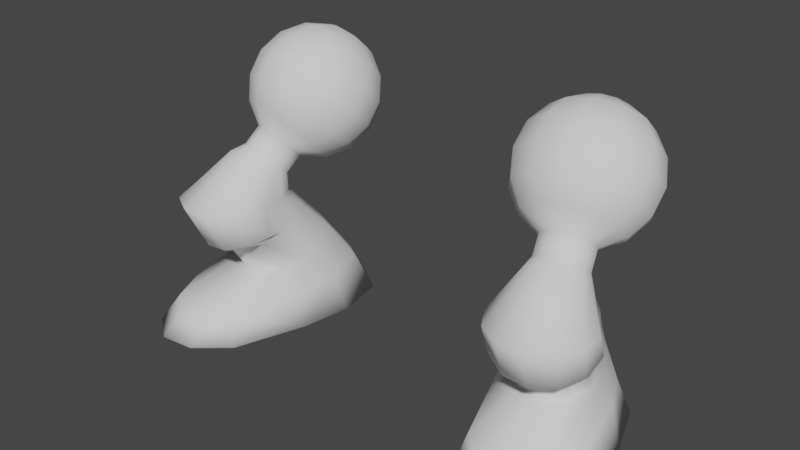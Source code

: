 # Source: Lower_001.blend  (saved by Blender 3.0.42; exported with 4.5.12 LTS)
import bpy
from mathutils import Matrix  # noqa: F401  (used for matrix-valued properties, if any)

bpy.ops.wm.read_factory_settings(use_empty=True)
scene = bpy.context.scene
scene.name = 'Scene'

# ---- collections
col_collection = bpy.data.collections.new('Collection'); scene.collection.children.link(col_collection)

# ---- world
world_world = bpy.data.worlds.new('World'); scene.world = world_world
world_world.use_nodes = True; world_world.node_tree.nodes.clear()
_N = world_world.node_tree.nodes; _L = world_world.node_tree.links
n0 = _N.new('ShaderNodeOutputWorld'); n0.name = 'World Output'; n0.location = (300, 300)
n1 = _N.new('ShaderNodeBackground'); n1.name = 'Background'; n1.location = (10, 300)
n1.inputs[0].default_value = (0.05088, 0.05088, 0.05088, 1.0)
_L.new(n1.outputs[0], n0.inputs[0])
n0.is_active_output = True
world_world.color = (0.05088, 0.05088, 0.05088)
world_world.use_sun_shadow = False
world_world.sun_shadow_jitter_overblur = 0.0

# ---- meshes
me_sphere_006 = bpy.data.meshes.new('Sphere.006')
me_sphere_006.from_pydata([(0.7359, 0.4783, 1.179), (0.7628, 0.3779, 0.9279), (0.8277, 0.1356, 0.824), (0.8629, 0.004501, 0.851), (0.8118, 0.4574, 1.327), (0.8632, 0.4878, 1.203), (0.9092, 0.4646, 1.074), (0.9428, 0.3914, 0.9615), (0.9589, 0.2792, 0.8821), (0.955, 0.1451, 0.8478), (0.9318, 0.009647, 0.8639), (0.8689, 0.4363, 1.363), (0.9687, 0.4489, 1.267), (1.047, 0.4137, 1.159), (1.092, 0.3363, 1.053), (1.097, 0.2283, 0.9669), (1.061, 0.1062, 0.9127), (0.9888, -0.01143, 0.899), (0.8989, 0.3946, 1.411), (1.024, 0.3719, 1.356), (1.119, 0.3132, 1.275), (1.17, 0.2274, 1.179), (1.169, 0.1277, 1.083), (1.116, 0.02923, 1.001), (1.019, -0.05309, 0.947), (0.8937, 0.3436, 1.459), (1.015, 0.2775, 1.445), (1.107, 0.1899, 1.391), (1.157, 0.094, 1.304), (1.157, 0.004443, 1.199), (1.106, -0.06514, 1.09), (1.014, -0.1042, 0.995), (0.8548, 0.2968, 1.494), (0.9427, 0.191, 1.51), (1.013, 0.07691, 1.475), (1.055, -0.0283, 1.396), (1.063, -0.1085, 1.283), (1.035, -0.1516, 1.155), (0.9748, -0.151, 1.03), (0.7628, 0.3779, 1.43), (0.7926, 0.2668, 1.507), (0.8277, 0.1356, 1.534), (0.8629, 0.004501, 1.507), (0.8926, -0.1067, 1.43), (0.9125, -0.1809, 1.315), (0.9195, -0.207, 1.179), (0.9125, -0.1809, 1.043), (0.7237, 0.2616, 1.494), (0.7004, 0.1261, 1.51), (0.6965, -0.007922, 1.475), (0.7126, -0.1201, 1.396), (0.7462, -0.1934, 1.283), (0.7922, -0.2165, 1.155), (0.8437, -0.1861, 1.03), (0.6666, 0.2827, 1.459), (0.5949, 0.1651, 1.445), (0.5587, 0.04297, 1.391), (0.5634, -0.06503, 1.304), (0.6084, -0.1425, 1.199), (0.6867, -0.1776, 1.09), (0.7866, -0.165, 0.995), (0.6366, 0.3244, 1.411), (0.5395, 0.242, 1.356), (0.4863, 0.1435, 1.275), (0.4851, 0.04382, 1.179), (0.536, -0.04192, 1.083), (0.6313, -0.1006, 1.001), (0.7566, -0.1234, 0.947), (0.6418, 0.3754, 1.363), (0.549, 0.3364, 1.267), (0.4987, 0.2668, 1.159), (0.4985, 0.1773, 1.053), (0.5484, 0.08137, 0.9669), (0.6408, -0.006259, 0.9127), (0.7617, -0.07229, 0.899), (0.6807, 0.4222, 1.327), (0.6209, 0.4229, 1.203), (0.5926, 0.3798, 1.074), (0.6002, 0.2996, 0.9615), (0.6423, 0.1944, 0.8821), (0.7127, 0.08022, 0.8478), (0.8006, -0.02549, 0.8639), (0.7429, 0.4522, 1.315), (0.7429, 0.4522, 1.043), (0.7926, 0.2668, 0.851), (1.003, -0.08367, 0.7109), (0.8865, -0.08372, 0.7109), (1.104, -0.142, 0.7109), (1.163, -0.2429, 0.7109), (0.7268, -0.3598, 0.7109), (0.7268, -0.2431, 0.7109), (0.7853, -0.1421, 0.7109), (0.9528, -0.06889, 0.7826), (1.01, -0.08997, 0.8177), (0.7828, -0.1508, 0.8177), (0.7776, -0.2019, 0.8657), (1.04, -0.1316, 0.8657), (0.8076, -0.2436, 0.9137), (1.035, -0.1827, 0.9137), (0.9958, -0.2295, 0.9488), (0.8217, -0.104, 0.7826), (0.8839, -0.07404, 0.7697), (0.9336, -0.2595, 0.9617), (0.8647, -0.2646, 0.9488), (0.9914, -0.03909, 0.6417), (0.8756, -0.04307, 0.657), (1.09, -0.08661, 0.6001), (1.144, -0.1729, 0.5431), (1.14, -0.2749, 0.4862), (1.079, -0.3651, 0.4446), (0.9765, -0.4196, 0.4293), (0.8607, -0.4236, 0.4446), (0.7625, -0.376, 0.4862), (0.708, -0.2897, 0.5431), (0.712, -0.1878, 0.6001), (0.7734, -0.0975, 0.6417), (0.9643, 0.1373, 0.4444), (0.8297, 0.1282, 0.4596), (1.059, 0.04556, 0.3903), (1.106, -0.06249, 0.3446), (1.111, -0.1669, 0.312), (1.052, -0.2672, 0.2834), (0.9502, -0.3216, 0.2681), (0.8345, -0.3256, 0.2834), (0.7335, -0.268, 0.312), (0.6657, -0.1804, 0.3446), (0.7086, 0.06877, 0.4444), (0.9264, 0.3876, 0.003039), (0.7383, 0.4074, 0.003039), (1.143, 0.1823, 0.003039), (1.239, -0.0854, 0.003039), (1.314, -0.4954, 0.003039), (1.237, -0.708, 0.003039), (1.084, -0.8193, 0.003039), (0.8954, -0.7995, 0.003039), (0.7225, -0.6538, 0.003039), (0.5817, -0.2617, 0.003039), (0.5315, 0.01851, 0.003039), (0.5852, 0.2962, 0.003039), (0.7771, -0.2779, 0.8506), (0.7187, -0.4592, 0.7109), (0.8115, -0.3257, 0.8931), (0.7858, -0.5752, 0.7109), (1.028, -0.3096, 0.9243), (1.152, -0.5751, 0.7109), (0.8771, -0.3499, 0.9243), (0.9019, -0.6422, 0.7109), (1.219, -0.459, 0.7109), (1.22, -0.325, 0.7109), (1.036, -0.6421, 0.7109), (1.078, -0.1972, 0.8506), (1.072, -0.2558, 0.8931), (0.9562, -0.344, 0.9357), (1.193, -0.3617, 0.514), (1.198, -0.2446, 0.5645), (1.123, -0.4654, 0.4771), (1.006, -0.5279, 0.4636), (0.8726, -0.5325, 0.4771), (0.7597, -0.4779, 0.514), (0.6972, -0.3788, 0.5645), (0.658, -0.06184, 0.3903), (1.168, -0.6186, 0.1466), (1.23, -0.4518, 0.1591), (0.784, 0.2989, 0.2313), (0.6469, 0.2135, 0.2237), (1.101, 0.1015, 0.2118), (0.9454, 0.2494, 0.2278), (0.6237, -0.221, 0.1738), (0.7532, -0.5994, 0.1474), (1.041, -0.7114, 0.1362), (1.173, -0.07257, 0.1889), (0.8812, -0.7077, 0.1385), (0.5948, -0.02166, 0.1966), (-0.7359, 0.4783, 1.179), (-0.7628, 0.3779, 0.9279), (-0.8277, 0.1356, 0.824), (-0.8629, 0.004501, 0.851), (-0.8118, 0.4574, 1.327), (-0.8632, 0.4878, 1.203), (-0.9092, 0.4646, 1.074), (-0.9428, 0.3914, 0.9615), (-0.9589, 0.2792, 0.8821), (-0.955, 0.1451, 0.8478), (-0.9318, 0.009647, 0.8639), (-0.8689, 0.4363, 1.363), (-0.9687, 0.4489, 1.267), (-1.047, 0.4137, 1.159), (-1.092, 0.3363, 1.053), (-1.097, 0.2283, 0.9669), (-1.061, 0.1062, 0.9127), (-0.9888, -0.01143, 0.899), (-0.8989, 0.3946, 1.411), (-1.024, 0.3719, 1.356), (-1.119, 0.3132, 1.275), (-1.17, 0.2274, 1.179), (-1.169, 0.1277, 1.083), (-1.116, 0.02923, 1.001), (-1.019, -0.05309, 0.947), (-0.8937, 0.3436, 1.459), (-1.015, 0.2775, 1.445), (-1.107, 0.1899, 1.391), (-1.157, 0.094, 1.304), (-1.157, 0.004443, 1.199), (-1.106, -0.06514, 1.09), (-1.014, -0.1042, 0.995), (-0.8548, 0.2968, 1.494), (-0.9427, 0.191, 1.51), (-1.013, 0.07691, 1.475), (-1.055, -0.0283, 1.396), (-1.063, -0.1085, 1.283), (-1.035, -0.1516, 1.155), (-0.9748, -0.151, 1.03), (-0.7628, 0.3779, 1.43), (-0.7926, 0.2668, 1.507), (-0.8277, 0.1356, 1.534), (-0.8629, 0.004501, 1.507), (-0.8926, -0.1067, 1.43), (-0.9125, -0.1809, 1.315), (-0.9195, -0.207, 1.179), (-0.9125, -0.1809, 1.043), (-0.7237, 0.2616, 1.494), (-0.7004, 0.1261, 1.51), (-0.6965, -0.007922, 1.475), (-0.7126, -0.1201, 1.396), (-0.7462, -0.1934, 1.283), (-0.7922, -0.2165, 1.155), (-0.8437, -0.1861, 1.03), (-0.6666, 0.2827, 1.459), (-0.5949, 0.1651, 1.445), (-0.5587, 0.04297, 1.391), (-0.5634, -0.06503, 1.304), (-0.6084, -0.1425, 1.199), (-0.6867, -0.1776, 1.09), (-0.7866, -0.165, 0.995), (-0.6366, 0.3244, 1.411), (-0.5395, 0.242, 1.356), (-0.4863, 0.1435, 1.275), (-0.4851, 0.04382, 1.179), (-0.536, -0.04192, 1.083), (-0.6313, -0.1006, 1.001), (-0.7566, -0.1234, 0.947), (-0.6418, 0.3754, 1.363), (-0.549, 0.3364, 1.267), (-0.4987, 0.2668, 1.159), (-0.4985, 0.1773, 1.053), (-0.5484, 0.08137, 0.9669), (-0.6408, -0.006259, 0.9127), (-0.7617, -0.07229, 0.899), (-0.6807, 0.4222, 1.327), (-0.6209, 0.4229, 1.203), (-0.5926, 0.3798, 1.074), (-0.6002, 0.2996, 0.9615), (-0.6423, 0.1944, 0.8821), (-0.7127, 0.08022, 0.8478), (-0.8006, -0.02549, 0.8639), (-0.7429, 0.4522, 1.315), (-0.7429, 0.4522, 1.043), (-0.7926, 0.2668, 0.851), (-1.003, -0.08367, 0.7109), (-0.8865, -0.08372, 0.7109), (-1.104, -0.142, 0.7109), (-1.163, -0.2429, 0.7109), (-0.7268, -0.3598, 0.7109), (-0.7268, -0.2431, 0.7109), (-0.7853, -0.1421, 0.7109), (-0.9528, -0.06889, 0.7826), (-1.01, -0.08997, 0.8177), (-0.7828, -0.1508, 0.8177), (-0.7776, -0.2019, 0.8657), (-1.04, -0.1316, 0.8657), (-0.8076, -0.2436, 0.9137), (-1.035, -0.1827, 0.9137), (-0.9958, -0.2295, 0.9488), (-0.8217, -0.104, 0.7826), (-0.8839, -0.07404, 0.7697), (-0.9336, -0.2595, 0.9617), (-0.8647, -0.2646, 0.9488), (-0.9914, -0.03909, 0.6417), (-0.8756, -0.04307, 0.657), (-1.09, -0.08661, 0.6001), (-1.144, -0.1729, 0.5431), (-1.14, -0.2749, 0.4862), (-1.079, -0.3651, 0.4446), (-0.9765, -0.4196, 0.4293), (-0.8607, -0.4236, 0.4446), (-0.7625, -0.376, 0.4862), (-0.708, -0.2897, 0.5431), (-0.712, -0.1878, 0.6001), (-0.7734, -0.0975, 0.6417), (-0.9643, 0.1373, 0.4444), (-0.8297, 0.1282, 0.4596), (-1.059, 0.04556, 0.3903), (-1.106, -0.06249, 0.3446), (-1.111, -0.1669, 0.312), (-1.052, -0.2672, 0.2834), (-0.9502, -0.3216, 0.2681), (-0.8345, -0.3256, 0.2834), (-0.7335, -0.268, 0.312), (-0.6657, -0.1804, 0.3446), (-0.7086, 0.06877, 0.4444), (-0.9264, 0.3876, 0.003039), (-0.7383, 0.4074, 0.003039), (-1.143, 0.1823, 0.003039), (-1.239, -0.0854, 0.003039), (-1.314, -0.4954, 0.003039), (-1.237, -0.708, 0.003039), (-1.084, -0.8193, 0.003039), (-0.8954, -0.7995, 0.003039), (-0.7225, -0.6538, 0.003039), (-0.5817, -0.2617, 0.003039), (-0.5315, 0.01851, 0.003039), (-0.5852, 0.2962, 0.003039), (-0.7771, -0.2779, 0.8506), (-0.7187, -0.4592, 0.7109), (-0.8115, -0.3257, 0.8931), (-0.7858, -0.5752, 0.7109), (-1.028, -0.3096, 0.9243), (-1.152, -0.5751, 0.7109), (-0.8771, -0.3499, 0.9243), (-0.9019, -0.6422, 0.7109), (-1.219, -0.459, 0.7109), (-1.22, -0.325, 0.7109), (-1.036, -0.6421, 0.7109), (-1.078, -0.1972, 0.8506), (-1.072, -0.2558, 0.8931), (-0.9562, -0.344, 0.9357), (-1.193, -0.3617, 0.514), (-1.198, -0.2446, 0.5645), (-1.123, -0.4654, 0.4771), (-1.006, -0.5279, 0.4636), (-0.8726, -0.5325, 0.4771), (-0.7597, -0.4779, 0.514), (-0.6972, -0.3788, 0.5645), (-0.658, -0.06184, 0.3903), (-1.168, -0.6186, 0.1466), (-1.23, -0.4518, 0.1591), (-0.784, 0.2989, 0.2313), (-0.6469, 0.2135, 0.2237), (-1.101, 0.1015, 0.2118), (-0.9454, 0.2494, 0.2278), (-0.6237, -0.221, 0.1738), (-0.7532, -0.5994, 0.1474), (-1.041, -0.7114, 0.1362), (-1.173, -0.07257, 0.1889), (-0.8812, -0.7077, 0.1385), (-0.5948, -0.02166, 0.1966)], [], [(3, 2, 9, 10), (84, 1, 7, 8), (83, 0, 5, 6), (82, 39, 4), (101, 92, 85, 86), (2, 84, 8, 9), (1, 83, 6, 7), (0, 82, 4, 5), (93, 96, 88, 87), (9, 8, 15, 16), (7, 6, 13, 14), (5, 4, 11, 12), (10, 9, 16, 17), (8, 7, 14, 15), (6, 5, 12, 13), (4, 39, 11), (14, 13, 20, 21), (12, 11, 18, 19), (17, 16, 23, 24), (15, 14, 21, 22), (13, 12, 19, 20), (11, 39, 18), (92, 93, 87, 85), (16, 15, 22, 23), (24, 23, 30, 31), (22, 21, 28, 29), (20, 19, 26, 27), (18, 39, 25), (94, 100, 91, 90), (23, 22, 29, 30), (21, 20, 27, 28), (19, 18, 25, 26), (27, 26, 33, 34), (25, 39, 32), (95, 94, 90, 89), (30, 29, 36, 37), (28, 27, 34, 35), (26, 25, 32, 33), (31, 30, 37, 38), (29, 28, 35, 36), (97, 95, 139, 141), (37, 36, 44, 45), (35, 34, 42, 43), (33, 32, 40, 41), (38, 37, 45, 46), (36, 35, 43, 44), (34, 33, 41, 42), (32, 39, 40), (41, 40, 47, 48), (46, 45, 52, 53), (44, 43, 50, 51), (42, 41, 48, 49), (40, 39, 47), (113, 112, 158, 159), (45, 44, 51, 52), (43, 42, 49, 50), (53, 52, 59, 60), (51, 50, 57, 58), (49, 48, 55, 56), (47, 39, 54), (96, 98, 151, 150), (52, 51, 58, 59), (50, 49, 56, 57), (48, 47, 54, 55), (54, 39, 61), (89, 113, 159, 140), (59, 58, 65, 66), (57, 56, 63, 64), (55, 54, 61, 62), (60, 59, 66, 67), (58, 57, 64, 65), (56, 55, 62, 63), (66, 65, 72, 73), (64, 63, 70, 71), (62, 61, 68, 69), (67, 66, 73, 74), (65, 64, 71, 72), (63, 62, 69, 70), (61, 39, 68), (112, 111, 157, 158), (74, 73, 80, 81), (72, 71, 78, 79), (70, 69, 76, 77), (68, 39, 75), (100, 101, 86, 91), (73, 72, 79, 80), (71, 70, 77, 78), (69, 68, 75, 76), (79, 78, 1, 84), (77, 76, 0, 83), (75, 39, 82), (99, 102, 152, 143), (80, 79, 84, 2), (78, 77, 83, 1), (76, 75, 82, 0), (81, 80, 2, 3), (111, 110, 156, 157), (46, 53, 103, 102), (81, 3, 101, 100), (31, 38, 99, 98), (53, 60, 97, 103), (38, 46, 102, 99), (24, 31, 98, 96), (60, 67, 95, 97), (67, 74, 94, 95), (74, 81, 100, 94), (10, 17, 93, 92), (17, 24, 96, 93), (3, 10, 92, 101), (115, 105, 117, 126), (90, 91, 115, 114), (86, 85, 104, 105), (103, 97, 141, 145), (107, 88, 148, 154), (91, 86, 105, 115), (85, 87, 106, 104), (110, 109, 155, 156), (98, 99, 143, 151), (87, 88, 107, 106), (89, 90, 114, 113), (109, 108, 153, 155), (162, 161, 132, 131), (104, 106, 118, 116), (112, 113, 125, 124), (109, 110, 122, 121), (106, 107, 119, 118), (110, 111, 123, 122), (107, 108, 120, 119), (172, 137, 136, 167), (105, 104, 116, 117), (111, 112, 124, 123), (108, 109, 121, 120), (138, 128, 127, 129, 130, 131, 132, 133, 134, 135, 136, 137), (164, 163, 128, 138), (166, 165, 129, 127), (168, 167, 136, 135), (161, 169, 133, 132), (165, 170, 130, 129), (169, 171, 134, 133), (170, 162, 131, 130), (163, 166, 127, 128), (171, 168, 135, 134), (141, 139, 140, 142), (150, 151, 147, 148), (143, 152, 149, 144), (145, 141, 142, 146), (151, 143, 144, 147), (152, 145, 146, 149), (148, 147, 153, 154), (146, 142, 158, 157), (147, 144, 155, 153), (142, 140, 159, 158), (144, 149, 156, 155), (149, 146, 157, 156), (95, 89, 140, 139), (88, 96, 150, 148), (102, 103, 145, 152), (108, 107, 154, 153), (114, 160, 125, 113), (164, 138, 137, 172), (115, 126, 160, 114), (126, 164, 172, 160), (123, 124, 168, 171), (117, 116, 166, 163), (119, 120, 162, 170), (122, 123, 171, 169), (118, 119, 170, 165), (121, 122, 169, 161), (124, 125, 167, 168), (116, 118, 165, 166), (126, 117, 163, 164), (160, 172, 167, 125), (120, 121, 161, 162), (176, 183, 182, 175), (257, 181, 180, 174), (256, 179, 178, 173), (255, 177, 212), (274, 259, 258, 265), (175, 182, 181, 257), (174, 180, 179, 256), (173, 178, 177, 255), (266, 260, 261, 269), (182, 189, 188, 181), (180, 187, 186, 179), (178, 185, 184, 177), (183, 190, 189, 182), (181, 188, 187, 180), (179, 186, 185, 178), (177, 184, 212), (187, 194, 193, 186), (185, 192, 191, 184), (190, 197, 196, 189), (188, 195, 194, 187), (186, 193, 192, 185), (184, 191, 212), (265, 258, 260, 266), (189, 196, 195, 188), (197, 204, 203, 196), (195, 202, 201, 194), (193, 200, 199, 192), (191, 198, 212), (267, 263, 264, 273), (196, 203, 202, 195), (194, 201, 200, 193), (192, 199, 198, 191), (200, 207, 206, 199), (198, 205, 212), (268, 262, 263, 267), (203, 210, 209, 202), (201, 208, 207, 200), (199, 206, 205, 198), (204, 211, 210, 203), (202, 209, 208, 201), (270, 314, 312, 268), (210, 218, 217, 209), (208, 216, 215, 207), (206, 214, 213, 205), (211, 219, 218, 210), (209, 217, 216, 208), (207, 215, 214, 206), (205, 213, 212), (214, 221, 220, 213), (219, 226, 225, 218), (217, 224, 223, 216), (215, 222, 221, 214), (213, 220, 212), (286, 332, 331, 285), (218, 225, 224, 217), (216, 223, 222, 215), (226, 233, 232, 225), (224, 231, 230, 223), (222, 229, 228, 221), (220, 227, 212), (269, 323, 324, 271), (225, 232, 231, 224), (223, 230, 229, 222), (221, 228, 227, 220), (227, 234, 212), (262, 313, 332, 286), (232, 239, 238, 231), (230, 237, 236, 229), (228, 235, 234, 227), (233, 240, 239, 232), (231, 238, 237, 230), (229, 236, 235, 228), (239, 246, 245, 238), (237, 244, 243, 236), (235, 242, 241, 234), (240, 247, 246, 239), (238, 245, 244, 237), (236, 243, 242, 235), (234, 241, 212), (285, 331, 330, 284), (247, 254, 253, 246), (245, 252, 251, 244), (243, 250, 249, 242), (241, 248, 212), (273, 264, 259, 274), (246, 253, 252, 245), (244, 251, 250, 243), (242, 249, 248, 241), (252, 257, 174, 251), (250, 256, 173, 249), (248, 255, 212), (272, 316, 325, 275), (253, 175, 257, 252), (251, 174, 256, 250), (249, 173, 255, 248), (254, 176, 175, 253), (284, 330, 329, 283), (219, 275, 276, 226), (254, 273, 274, 176), (204, 271, 272, 211), (226, 276, 270, 233), (211, 272, 275, 219), (197, 269, 271, 204), (233, 270, 268, 240), (240, 268, 267, 247), (247, 267, 273, 254), (183, 265, 266, 190), (190, 266, 269, 197), (176, 274, 265, 183), (288, 299, 290, 278), (263, 287, 288, 264), (259, 278, 277, 258), (276, 318, 314, 270), (280, 327, 321, 261), (264, 288, 278, 259), (258, 277, 279, 260), (283, 329, 328, 282), (271, 324, 316, 272), (260, 279, 280, 261), (262, 286, 287, 263), (282, 328, 326, 281), (335, 304, 305, 334), (277, 289, 291, 279), (285, 297, 298, 286), (282, 294, 295, 283), (279, 291, 292, 280), (283, 295, 296, 284), (280, 292, 293, 281), (345, 340, 309, 310), (278, 290, 289, 277), (284, 296, 297, 285), (281, 293, 294, 282), (311, 310, 309, 308, 307, 306, 305, 304, 303, 302, 300, 301), (337, 311, 301, 336), (339, 300, 302, 338), (341, 308, 309, 340), (334, 305, 306, 342), (338, 302, 303, 343), (342, 306, 307, 344), (343, 303, 304, 335), (336, 301, 300, 339), (344, 307, 308, 341), (314, 315, 313, 312), (323, 321, 320, 324), (316, 317, 322, 325), (318, 319, 315, 314), (324, 320, 317, 316), (325, 322, 319, 318), (321, 327, 326, 320), (319, 330, 331, 315), (320, 326, 328, 317), (315, 331, 332, 313), (317, 328, 329, 322), (322, 329, 330, 319), (268, 312, 313, 262), (261, 321, 323, 269), (275, 325, 318, 276), (281, 326, 327, 280), (287, 286, 298, 333), (337, 345, 310, 311), (288, 287, 333, 299), (299, 333, 345, 337), (296, 344, 341, 297), (290, 336, 339, 289), (292, 343, 335, 293), (295, 342, 344, 296), (291, 338, 343, 292), (294, 334, 342, 295), (297, 341, 340, 298), (289, 339, 338, 291), (299, 337, 336, 290), (333, 298, 340, 345), (293, 335, 334, 294)])
me_sphere_006.polygons.foreach_set('use_smooth', [True] * 346)
_uv = me_sphere_006.uv_layers.new(name='UVMap')
_uv.uv.foreach_set('vector', [0.1321, 0.8088, 0.1253, 0.8036, 0.1498, 0.8081, 0.1453, 0.8112, 0.1185, 0.8088, 0.1128, 0.8236, 0.1475, 0.83, 0.1506, 0.8147, 0.109, 0.8457, 0.1076, 0.8718, 0.1321, 0.8764, 0.141, 0.8517, 0.109, 0.898, 0.1128, 0.9201, 0.1222, 0.9004, 0.6135, 0.8842, 0.6268, 0.8866, 0.6365, 0.8728, 0.614, 0.8728, 0.1253, 0.8036, 0.1185, 0.8088, 0.1506, 0.8147, 0.1498, 0.8081, 0.1128, 0.8236, 0.109, 0.8457, 0.141, 0.8517, 0.1475, 0.83, 0.1076, 0.8718, 0.109, 0.898, 0.1222, 0.9004, 0.1321, 0.8764, 0.6378, 0.8934, 0.6435, 0.9026, 0.6672, 0.8728, 0.656, 0.8728, 0.1498, 0.8081, 0.1506, 0.8147, 0.1771, 0.8311, 0.1701, 0.8206, 0.1475, 0.83, 0.141, 0.8517, 0.1675, 0.868, 0.1762, 0.8477, 0.1321, 0.8764, 0.1222, 0.9004, 0.1332, 0.9072, 0.1524, 0.8889, 0.1453, 0.8112, 0.1498, 0.8081, 0.1701, 0.8206, 0.1563, 0.818, 0.1506, 0.8147, 0.1475, 0.83, 0.1762, 0.8477, 0.1771, 0.8311, 0.141, 0.8517, 0.1321, 0.8764, 0.1524, 0.8889, 0.1675, 0.868, 0.1222, 0.9004, 0.1128, 0.9201, 0.1332, 0.9072, 0.1762, 0.8477, 0.1675, 0.868, 0.1815, 0.8903, 0.1913, 0.8718, 0.1524, 0.8889, 0.1332, 0.9072, 0.139, 0.9164, 0.1631, 0.906, 0.1563, 0.818, 0.1701, 0.8206, 0.1808, 0.8377, 0.1621, 0.8272, 0.1771, 0.8311, 0.1762, 0.8477, 0.1913, 0.8718, 0.191, 0.8534, 0.1675, 0.868, 0.1524, 0.8889, 0.1631, 0.906, 0.1815, 0.8903, 0.1332, 0.9072, 0.1128, 0.9201, 0.139, 0.9164, 0.6268, 0.8866, 0.6378, 0.8934, 0.656, 0.8728, 0.6365, 0.8728, 0.1701, 0.8206, 0.1771, 0.8311, 0.191, 0.8534, 0.1808, 0.8377, 0.1621, 0.8272, 0.1808, 0.8377, 0.1789, 0.8548, 0.1611, 0.8365, 0.191, 0.8534, 0.1913, 0.8718, 0.1887, 0.896, 0.1886, 0.8757, 0.1815, 0.8903, 0.1631, 0.906, 0.1613, 0.923, 0.1791, 0.9126, 0.139, 0.9164, 0.1128, 0.9201, 0.138, 0.9257, 0.594, 0.8934, 0.6015, 0.8866, 0.5945, 0.8728, 0.5833, 0.8728, 0.1808, 0.8377, 0.191, 0.8534, 0.1886, 0.8757, 0.1789, 0.8548, 0.1913, 0.8718, 0.1815, 0.8903, 0.1791, 0.9126, 0.1887, 0.896, 0.1631, 0.906, 0.139, 0.9164, 0.138, 0.9257, 0.1613, 0.923, 0.1791, 0.9126, 0.1613, 0.923, 0.1474, 0.9355, 0.161, 0.9289, 0.138, 0.9257, 0.1128, 0.9201, 0.1305, 0.9324, 0.5931, 0.9026, 0.594, 0.8934, 0.5833, 0.8728, 0.5833, 0.8728, 0.1789, 0.8548, 0.1886, 0.8757, 0.1706, 0.892, 0.1651, 0.8673, 0.1887, 0.896, 0.1791, 0.9126, 0.161, 0.9289, 0.1691, 0.9136, 0.1613, 0.923, 0.138, 0.9257, 0.1305, 0.9324, 0.1474, 0.9355, 0.1611, 0.8365, 0.1789, 0.8548, 0.1651, 0.8673, 0.1536, 0.8432, 0.1886, 0.8757, 0.1887, 0.896, 0.1691, 0.9136, 0.1706, 0.892, 0.5988, 0.9119, 0.5931, 0.9026, 0.593, 0.8997, 0.5996, 0.9079, 0.1651, 0.8673, 0.1706, 0.892, 0.1416, 0.898, 0.143, 0.8718, 0.1691, 0.9136, 0.161, 0.9289, 0.1321, 0.9349, 0.1378, 0.9201, 0.1474, 0.9355, 0.1305, 0.9324, 0.1185, 0.9349, 0.1253, 0.9401, 0.1536, 0.8432, 0.1651, 0.8673, 0.143, 0.8718, 0.1416, 0.8457, 0.1706, 0.892, 0.1691, 0.9136, 0.1378, 0.9201, 0.1416, 0.898, 0.161, 0.9289, 0.1474, 0.9355, 0.1253, 0.9401, 0.1321, 0.9349, 0.1305, 0.9324, 0.1128, 0.9201, 0.1185, 0.9349, 0.1253, 0.9401, 0.1185, 0.9349, 0.1053, 0.9324, 0.1008, 0.9355, 0.1416, 0.8457, 0.143, 0.8718, 0.1185, 0.8673, 0.1284, 0.8432, 0.1416, 0.898, 0.1378, 0.9201, 0.1032, 0.9136, 0.1096, 0.892, 0.1321, 0.9349, 0.1253, 0.9401, 0.1008, 0.9355, 0.1001, 0.9289, 0.1185, 0.9349, 0.1128, 0.9201, 0.1053, 0.9324, 0.5797, 0.8406, 0.5901, 0.8296, 0.5896, 0.835, 0.5776, 0.8447, 0.143, 0.8718, 0.1416, 0.898, 0.1096, 0.892, 0.1185, 0.8673, 0.1378, 0.9201, 0.1321, 0.9349, 0.1001, 0.9289, 0.1032, 0.9136, 0.1284, 0.8432, 0.1185, 0.8673, 0.09818, 0.8548, 0.1174, 0.8365, 0.1096, 0.892, 0.1032, 0.9136, 0.07444, 0.896, 0.0831, 0.8757, 0.1001, 0.9289, 0.1008, 0.9355, 0.08051, 0.923, 0.07354, 0.9126, 0.1053, 0.9324, 0.1128, 0.9201, 0.0943, 0.9257, 0.6435, 0.9026, 0.6425, 0.9119, 0.6498, 0.9079, 0.6509, 0.8997, 0.1185, 0.8673, 0.1096, 0.892, 0.0831, 0.8757, 0.09818, 0.8548, 0.1032, 0.9136, 0.1001, 0.9289, 0.07354, 0.9126, 0.07444, 0.896, 0.1008, 0.9355, 0.1053, 0.9324, 0.0943, 0.9257, 0.08051, 0.923, 0.0943, 0.9257, 0.1128, 0.9201, 0.08853, 0.9164, 0.5833, 0.8728, 0.5797, 0.8406, 0.5776, 0.8447, 0.5817, 0.8728, 0.09818, 0.8548, 0.0831, 0.8757, 0.06916, 0.8534, 0.08751, 0.8377, 0.07444, 0.896, 0.07354, 0.9126, 0.0596, 0.8903, 0.05936, 0.8718, 0.08051, 0.923, 0.0943, 0.9257, 0.08853, 0.9164, 0.06984, 0.906, 0.1174, 0.8365, 0.09818, 0.8548, 0.08751, 0.8377, 0.1116, 0.8272, 0.0831, 0.8757, 0.07444, 0.896, 0.05936, 0.8718, 0.06916, 0.8534, 0.07354, 0.9126, 0.08051, 0.923, 0.06984, 0.906, 0.0596, 0.8903, 0.08751, 0.8377, 0.06916, 0.8534, 0.07155, 0.8311, 0.08934, 0.8206, 0.05936, 0.8718, 0.0596, 0.8903, 0.06199, 0.868, 0.06195, 0.8477, 0.06984, 0.906, 0.08853, 0.9164, 0.08952, 0.9072, 0.07167, 0.8889, 0.1116, 0.8272, 0.08751, 0.8377, 0.08934, 0.8206, 0.1126, 0.818, 0.06916, 0.8534, 0.05936, 0.8718, 0.06195, 0.8477, 0.07155, 0.8311, 0.0596, 0.8903, 0.06984, 0.906, 0.07167, 0.8889, 0.06199, 0.868, 0.08853, 0.9164, 0.1128, 0.9201, 0.08952, 0.9072, 0.5901, 0.8296, 0.6091, 0.8216, 0.6113, 0.8278, 0.5896, 0.835, 0.1126, 0.818, 0.08934, 0.8206, 0.1032, 0.8081, 0.1201, 0.8112, 0.07155, 0.8311, 0.06195, 0.8477, 0.08151, 0.83, 0.08963, 0.8147, 0.06199, 0.868, 0.07167, 0.8889, 0.08551, 0.8764, 0.08007, 0.8517, 0.08952, 0.9072, 0.1128, 0.9201, 0.09701, 0.9004, 0.6015, 0.8866, 0.6135, 0.8842, 0.614, 0.8728, 0.5945, 0.8728, 0.08934, 0.8206, 0.07155, 0.8311, 0.08963, 0.8147, 0.1032, 0.8081, 0.06195, 0.8477, 0.06199, 0.868, 0.08007, 0.8517, 0.08151, 0.83, 0.07167, 0.8889, 0.08952, 0.9072, 0.09701, 0.9004, 0.08551, 0.8764, 0.08963, 0.8147, 0.08151, 0.83, 0.1128, 0.8236, 0.1185, 0.8088, 0.08007, 0.8517, 0.08551, 0.8764, 0.1076, 0.8718, 0.109, 0.8457, 0.09701, 0.9004, 0.1128, 0.9201, 0.109, 0.898, 0.6351, 0.9186, 0.6231, 0.9211, 0.6274, 0.9161, 0.6412, 0.9139, 0.1032, 0.8081, 0.08963, 0.8147, 0.1185, 0.8088, 0.1253, 0.8036, 0.08151, 0.83, 0.08007, 0.8517, 0.109, 0.8457, 0.1128, 0.8236, 0.08551, 0.8764, 0.09701, 0.9004, 0.109, 0.898, 0.1076, 0.8718, 0.1201, 0.8112, 0.1032, 0.8081, 0.1253, 0.8036, 0.1321, 0.8088, 0.6091, 0.8216, 0.6313, 0.8186, 0.6369, 0.8252, 0.6113, 0.8278, 0.3779, 0.8949, 0.3646, 0.8924, 0.3687, 0.8768, 0.3819, 0.8793, 0.3563, 0.8604, 0.3683, 0.858, 0.3724, 0.8423, 0.3604, 0.8448, 0.3973, 0.8857, 0.3898, 0.8924, 0.3939, 0.8768, 0.4014, 0.87, 0.3646, 0.8924, 0.3536, 0.8857, 0.3577, 0.87, 0.3687, 0.8768, 0.3898, 0.8924, 0.3779, 0.8949, 0.3819, 0.8793, 0.3939, 0.8768, 0.3983, 0.8764, 0.3973, 0.8857, 0.4014, 0.87, 0.4024, 0.8608, 0.3536, 0.8857, 0.3479, 0.8764, 0.3519, 0.8608, 0.3577, 0.87, 0.3479, 0.8764, 0.3488, 0.8672, 0.3529, 0.8516, 0.3519, 0.8608, 0.3488, 0.8672, 0.3563, 0.8604, 0.3604, 0.8448, 0.3529, 0.8516, 0.3816, 0.8604, 0.3926, 0.8672, 0.3966, 0.8516, 0.3856, 0.8448, 0.3926, 0.8672, 0.3983, 0.8764, 0.4024, 0.8608, 0.3966, 0.8516, 0.3683, 0.858, 0.3816, 0.8604, 0.3856, 0.8448, 0.3724, 0.8423, 0.3995, 0.6861, 0.3805, 0.689, 0.389, 0.6523, 0.4115, 0.6494, 0.5833, 0.8728, 0.5945, 0.8728, 0.5922, 0.8595, 0.5804, 0.8515, 0.614, 0.8728, 0.6365, 0.8728, 0.6342, 0.8595, 0.6119, 0.8625, 0.6098, 0.9186, 0.5988, 0.9119, 0.5996, 0.9079, 0.6122, 0.9139, 0.6636, 0.8406, 0.6672, 0.8728, 0.6781, 0.8728, 0.674, 0.8447, 0.5945, 0.8728, 0.614, 0.8728, 0.6119, 0.8625, 0.5922, 0.8595, 0.6365, 0.8728, 0.656, 0.8728, 0.6531, 0.8515, 0.6342, 0.8595, 0.6313, 0.8186, 0.651, 0.8216, 0.6595, 0.8278, 0.6369, 0.8252, 0.6425, 0.9119, 0.6351, 0.9186, 0.6412, 0.9139, 0.6498, 0.9079, 0.656, 0.8728, 0.6672, 0.8728, 0.6636, 0.8406, 0.6531, 0.8515, 0.5833, 0.8728, 0.5833, 0.8728, 0.5804, 0.8515, 0.5797, 0.8406, 0.651, 0.8216, 0.6628, 0.8296, 0.6731, 0.835, 0.6595, 0.8278, 0.1635, 0.5993, 0.1447, 0.5813, 0.1526, 0.5561, 0.1794, 0.5763, 0.359, 0.6861, 0.3407, 0.6784, 0.3464, 0.6394, 0.364, 0.6494, 0.0959, 0.6876, 0.0828, 0.6954, 0.06464, 0.67, 0.08058, 0.6593, 0.141, 0.6832, 0.1254, 0.6815, 0.126, 0.6465, 0.1503, 0.6507, 0.3407, 0.6784, 0.3306, 0.6678, 0.3377, 0.6309, 0.3464, 0.6394, 0.1254, 0.6815, 0.1099, 0.6827, 0.1019, 0.6499, 0.126, 0.6465, 0.1673, 0.6971, 0.1548, 0.6887, 0.1715, 0.661, 0.186, 0.6721, 0.4327, 0.6034, 0.4445, 0.5674, 0.4351, 0.5674, 0.4273, 0.5991, 0.3805, 0.689, 0.359, 0.6861, 0.364, 0.6494, 0.389, 0.6523, 0.1099, 0.6827, 0.0959, 0.6876, 0.08058, 0.6593, 0.1019, 0.6499, 0.1548, 0.6887, 0.141, 0.6832, 0.1503, 0.6507, 0.1715, 0.661, 0.6923, 0.6279, 0.6638, 0.6279, 0.6288, 0.6279, 0.5886, 0.6279, 0.5706, 0.6279, 0.5569, 0.6279, 0.5712, 0.6279, 0.5996, 0.6279, 0.6346, 0.6279, 0.6668, 0.6279, 0.693, 0.6279, 0.7023, 0.6279, 0.423, 0.6084, 0.3975, 0.6098, 0.406, 0.5674, 0.4345, 0.5674, 0.3675, 0.6092, 0.3386, 0.6062, 0.3308, 0.5674, 0.371, 0.5674, 0.08626, 0.595, 0.05217, 0.6467, 0.03225, 0.626, 0.07275, 0.5758, 0.1447, 0.5813, 0.1244, 0.574, 0.1261, 0.5493, 0.1526, 0.5561, 0.3386, 0.6062, 0.3253, 0.6019, 0.3128, 0.5674, 0.3308, 0.5674, 0.1244, 0.574, 0.1034, 0.5793, 0.09972, 0.5563, 0.1261, 0.5493, 0.198, 0.6506, 0.1635, 0.5993, 0.1794, 0.5763, 0.2202, 0.6279, 0.3975, 0.6098, 0.3675, 0.6092, 0.371, 0.5674, 0.406, 0.5674, 0.1034, 0.5793, 0.08626, 0.595, 0.07275, 0.5758, 0.09972, 0.5563, 0.5996, 0.9079, 0.593, 0.8997, 0.5817, 0.8728, 0.5946, 0.8728, 0.6509, 0.8997, 0.6498, 0.9079, 0.6781, 0.8728, 0.6781, 0.8728, 0.6412, 0.9139, 0.6274, 0.9161, 0.6428, 0.8728, 0.6652, 0.8728, 0.6122, 0.9139, 0.5996, 0.9079, 0.5946, 0.8728, 0.617, 0.8728, 0.6498, 0.9079, 0.6412, 0.9139, 0.6652, 0.8728, 0.6781, 0.8728, 0.6274, 0.9161, 0.6122, 0.9139, 0.617, 0.8728, 0.6428, 0.8728, 0.6781, 0.8728, 0.6781, 0.8728, 0.6731, 0.835, 0.674, 0.8447, 0.617, 0.8728, 0.5946, 0.8728, 0.5896, 0.835, 0.6113, 0.8278, 0.6781, 0.8728, 0.6652, 0.8728, 0.6595, 0.8278, 0.6731, 0.835, 0.5946, 0.8728, 0.5817, 0.8728, 0.5776, 0.8447, 0.5896, 0.835, 0.6652, 0.8728, 0.6428, 0.8728, 0.6369, 0.8252, 0.6595, 0.8278, 0.6428, 0.8728, 0.617, 0.8728, 0.6113, 0.8278, 0.6369, 0.8252, 0.5931, 0.9026, 0.5833, 0.8728, 0.5817, 0.8728, 0.593, 0.8997, 0.6672, 0.8728, 0.6435, 0.9026, 0.6509, 0.8997, 0.6781, 0.8728, 0.6231, 0.9211, 0.6098, 0.9186, 0.6122, 0.9139, 0.6274, 0.9161, 0.6628, 0.8296, 0.6636, 0.8406, 0.674, 0.8447, 0.6731, 0.835, 0.4109, 0.6784, 0.4209, 0.6394, 0.4195, 0.6309, 0.4116, 0.6678, 0.423, 0.6084, 0.4345, 0.5674, 0.4445, 0.5674, 0.4327, 0.6034, 0.3995, 0.6861, 0.4115, 0.6494, 0.4209, 0.6394, 0.4109, 0.6784, 0.4115, 0.6494, 0.423, 0.6084, 0.4327, 0.6034, 0.4209, 0.6394, 0.1019, 0.6499, 0.08058, 0.6593, 0.08626, 0.595, 0.1034, 0.5793, 0.389, 0.6523, 0.364, 0.6494, 0.3675, 0.6092, 0.3975, 0.6098, 0.186, 0.6721, 0.1715, 0.661, 0.1635, 0.5993, 0.198, 0.6506, 0.126, 0.6465, 0.1019, 0.6499, 0.1034, 0.5793, 0.1244, 0.574, 0.3464, 0.6394, 0.3377, 0.6309, 0.3253, 0.6019, 0.3386, 0.6062, 0.1503, 0.6507, 0.126, 0.6465, 0.1244, 0.574, 0.1447, 0.5813, 0.08058, 0.6593, 0.06464, 0.67, 0.05217, 0.6467, 0.08626, 0.595, 0.364, 0.6494, 0.3464, 0.6394, 0.3386, 0.6062, 0.3675, 0.6092, 0.4115, 0.6494, 0.389, 0.6523, 0.3975, 0.6098, 0.423, 0.6084, 0.4209, 0.6394, 0.4327, 0.6034, 0.4273, 0.5991, 0.4195, 0.6309, 0.1715, 0.661, 0.1503, 0.6507, 0.1447, 0.5813, 0.1635, 0.5993, 0.1321, 0.8088, 0.1453, 0.8112, 0.1498, 0.8081, 0.1253, 0.8036, 0.1185, 0.8088, 0.1506, 0.8147, 0.1475, 0.83, 0.1128, 0.8236, 0.109, 0.8457, 0.141, 0.8517, 0.1321, 0.8764, 0.1076, 0.8718, 0.109, 0.898, 0.1222, 0.9004, 0.1128, 0.9201, 0.6135, 0.8842, 0.614, 0.8728, 0.6365, 0.8728, 0.6268, 0.8866, 0.1253, 0.8036, 0.1498, 0.8081, 0.1506, 0.8147, 0.1185, 0.8088, 0.1128, 0.8236, 0.1475, 0.83, 0.141, 0.8517, 0.109, 0.8457, 0.1076, 0.8718, 0.1321, 0.8764, 0.1222, 0.9004, 0.109, 0.898, 0.6378, 0.8934, 0.656, 0.8728, 0.6672, 0.8728, 0.6435, 0.9026, 0.1498, 0.8081, 0.1701, 0.8206, 0.1771, 0.8311, 0.1506, 0.8147, 0.1475, 0.83, 0.1762, 0.8477, 0.1675, 0.868, 0.141, 0.8517, 0.1321, 0.8764, 0.1524, 0.8889, 0.1332, 0.9072, 0.1222, 0.9004, 0.1453, 0.8112, 0.1563, 0.818, 0.1701, 0.8206, 0.1498, 0.8081, 0.1506, 0.8147, 0.1771, 0.8311, 0.1762, 0.8477, 0.1475, 0.83, 0.141, 0.8517, 0.1675, 0.868, 0.1524, 0.8889, 0.1321, 0.8764, 0.1222, 0.9004, 0.1332, 0.9072, 0.1128, 0.9201, 0.1762, 0.8477, 0.1913, 0.8718, 0.1815, 0.8903, 0.1675, 0.868, 0.1524, 0.8889, 0.1631, 0.906, 0.139, 0.9164, 0.1332, 0.9072, 0.1563, 0.818, 0.1621, 0.8272, 0.1808, 0.8377, 0.1701, 0.8206, 0.1771, 0.8311, 0.191, 0.8534, 0.1913, 0.8718, 0.1762, 0.8477, 0.1675, 0.868, 0.1815, 0.8903, 0.1631, 0.906, 0.1524, 0.8889, 0.1332, 0.9072, 0.139, 0.9164, 0.1128, 0.9201, 0.6268, 0.8866, 0.6365, 0.8728, 0.656, 0.8728, 0.6378, 0.8934, 0.1701, 0.8206, 0.1808, 0.8377, 0.191, 0.8534, 0.1771, 0.8311, 0.1621, 0.8272, 0.1611, 0.8365, 0.1789, 0.8548, 0.1808, 0.8377, 0.191, 0.8534, 0.1886, 0.8757, 0.1887, 0.896, 0.1913, 0.8718, 0.1815, 0.8903, 0.1791, 0.9126, 0.1613, 0.923, 0.1631, 0.906, 0.139, 0.9164, 0.138, 0.9257, 0.1128, 0.9201, 0.594, 0.8934, 0.5833, 0.8728, 0.5945, 0.8728, 0.6015, 0.8866, 0.1808, 0.8377, 0.1789, 0.8548, 0.1886, 0.8757, 0.191, 0.8534, 0.1913, 0.8718, 0.1887, 0.896, 0.1791, 0.9126, 0.1815, 0.8903, 0.1631, 0.906, 0.1613, 0.923, 0.138, 0.9257, 0.139, 0.9164, 0.1791, 0.9126, 0.161, 0.9289, 0.1474, 0.9355, 0.1613, 0.923, 0.138, 0.9257, 0.1305, 0.9324, 0.1128, 0.9201, 0.5931, 0.9026, 0.5833, 0.8728, 0.5833, 0.8728, 0.594, 0.8934, 0.1789, 0.8548, 0.1651, 0.8673, 0.1706, 0.892, 0.1886, 0.8757, 0.1887, 0.896, 0.1691, 0.9136, 0.161, 0.9289, 0.1791, 0.9126, 0.1613, 0.923, 0.1474, 0.9355, 0.1305, 0.9324, 0.138, 0.9257, 0.1611, 0.8365, 0.1536, 0.8432, 0.1651, 0.8673, 0.1789, 0.8548, 0.1886, 0.8757, 0.1706, 0.892, 0.1691, 0.9136, 0.1887, 0.896, 0.5988, 0.9119, 0.5996, 0.9079, 0.593, 0.8997, 0.5931, 0.9026, 0.1651, 0.8673, 0.143, 0.8718, 0.1416, 0.898, 0.1706, 0.892, 0.1691, 0.9136, 0.1378, 0.9201, 0.1321, 0.9349, 0.161, 0.9289, 0.1474, 0.9355, 0.1253, 0.9401, 0.1185, 0.9349, 0.1305, 0.9324, 0.1536, 0.8432, 0.1416, 0.8457, 0.143, 0.8718, 0.1651, 0.8673, 0.1706, 0.892, 0.1416, 0.898, 0.1378, 0.9201, 0.1691, 0.9136, 0.161, 0.9289, 0.1321, 0.9349, 0.1253, 0.9401, 0.1474, 0.9355, 0.1305, 0.9324, 0.1185, 0.9349, 0.1128, 0.9201, 0.1253, 0.9401, 0.1008, 0.9355, 0.1053, 0.9324, 0.1185, 0.9349, 0.1416, 0.8457, 0.1284, 0.8432, 0.1185, 0.8673, 0.143, 0.8718, 0.1416, 0.898, 0.1096, 0.892, 0.1032, 0.9136, 0.1378, 0.9201, 0.1321, 0.9349, 0.1001, 0.9289, 0.1008, 0.9355, 0.1253, 0.9401, 0.1185, 0.9349, 0.1053, 0.9324, 0.1128, 0.9201, 0.5797, 0.8406, 0.5776, 0.8447, 0.5896, 0.835, 0.5901, 0.8296, 0.143, 0.8718, 0.1185, 0.8673, 0.1096, 0.892, 0.1416, 0.898, 0.1378, 0.9201, 0.1032, 0.9136, 0.1001, 0.9289, 0.1321, 0.9349, 0.1284, 0.8432, 0.1174, 0.8365, 0.09818, 0.8548, 0.1185, 0.8673, 0.1096, 0.892, 0.0831, 0.8757, 0.07444, 0.896, 0.1032, 0.9136, 0.1001, 0.9289, 0.07354, 0.9126, 0.08051, 0.923, 0.1008, 0.9355, 0.1053, 0.9324, 0.0943, 0.9257, 0.1128, 0.9201, 0.6435, 0.9026, 0.6509, 0.8997, 0.6498, 0.9079, 0.6425, 0.9119, 0.1185, 0.8673, 0.09818, 0.8548, 0.0831, 0.8757, 0.1096, 0.892, 0.1032, 0.9136, 0.07444, 0.896, 0.07354, 0.9126, 0.1001, 0.9289, 0.1008, 0.9355, 0.08051, 0.923, 0.0943, 0.9257, 0.1053, 0.9324, 0.0943, 0.9257, 0.08853, 0.9164, 0.1128, 0.9201, 0.5833, 0.8728, 0.5817, 0.8728, 0.5776, 0.8447, 0.5797, 0.8406, 0.09818, 0.8548, 0.08751, 0.8377, 0.06916, 0.8534, 0.0831, 0.8757, 0.07444, 0.896, 0.05936, 0.8718, 0.0596, 0.8903, 0.07354, 0.9126, 0.08051, 0.923, 0.06984, 0.906, 0.08853, 0.9164, 0.0943, 0.9257, 0.1174, 0.8365, 0.1116, 0.8272, 0.08751, 0.8377, 0.09818, 0.8548, 0.0831, 0.8757, 0.06916, 0.8534, 0.05936, 0.8718, 0.07444, 0.896, 0.07354, 0.9126, 0.0596, 0.8903, 0.06984, 0.906, 0.08051, 0.923, 0.08751, 0.8377, 0.08934, 0.8206, 0.07155, 0.8311, 0.06916, 0.8534, 0.05936, 0.8718, 0.06195, 0.8477, 0.06199, 0.868, 0.0596, 0.8903, 0.06984, 0.906, 0.07167, 0.8889, 0.08952, 0.9072, 0.08853, 0.9164, 0.1116, 0.8272, 0.1126, 0.818, 0.08934, 0.8206, 0.08751, 0.8377, 0.06916, 0.8534, 0.07155, 0.8311, 0.06195, 0.8477, 0.05936, 0.8718, 0.0596, 0.8903, 0.06199, 0.868, 0.07167, 0.8889, 0.06984, 0.906, 0.08853, 0.9164, 0.08952, 0.9072, 0.1128, 0.9201, 0.5901, 0.8296, 0.5896, 0.835, 0.6113, 0.8278, 0.6091, 0.8216, 0.1126, 0.818, 0.1201, 0.8112, 0.1032, 0.8081, 0.08934, 0.8206, 0.07155, 0.8311, 0.08963, 0.8147, 0.08151, 0.83, 0.06195, 0.8477, 0.06199, 0.868, 0.08007, 0.8517, 0.08551, 0.8764, 0.07167, 0.8889, 0.08952, 0.9072, 0.09701, 0.9004, 0.1128, 0.9201, 0.6015, 0.8866, 0.5945, 0.8728, 0.614, 0.8728, 0.6135, 0.8842, 0.08934, 0.8206, 0.1032, 0.8081, 0.08963, 0.8147, 0.07155, 0.8311, 0.06195, 0.8477, 0.08151, 0.83, 0.08007, 0.8517, 0.06199, 0.868, 0.07167, 0.8889, 0.08551, 0.8764, 0.09701, 0.9004, 0.08952, 0.9072, 0.08963, 0.8147, 0.1185, 0.8088, 0.1128, 0.8236, 0.08151, 0.83, 0.08007, 0.8517, 0.109, 0.8457, 0.1076, 0.8718, 0.08551, 0.8764, 0.09701, 0.9004, 0.109, 0.898, 0.1128, 0.9201, 0.6351, 0.9186, 0.6412, 0.9139, 0.6274, 0.9161, 0.6231, 0.9211, 0.1032, 0.8081, 0.1253, 0.8036, 0.1185, 0.8088, 0.08963, 0.8147, 0.08151, 0.83, 0.1128, 0.8236, 0.109, 0.8457, 0.08007, 0.8517, 0.08551, 0.8764, 0.1076, 0.8718, 0.109, 0.898, 0.09701, 0.9004, 0.1201, 0.8112, 0.1321, 0.8088, 0.1253, 0.8036, 0.1032, 0.8081, 0.6091, 0.8216, 0.6113, 0.8278, 0.6369, 0.8252, 0.6313, 0.8186, 0.3779, 0.8949, 0.3819, 0.8793, 0.3687, 0.8768, 0.3646, 0.8924, 0.3563, 0.8604, 0.3604, 0.8448, 0.3724, 0.8423, 0.3683, 0.858, 0.3973, 0.8857, 0.4014, 0.87, 0.3939, 0.8768, 0.3898, 0.8924, 0.3646, 0.8924, 0.3687, 0.8768, 0.3577, 0.87, 0.3536, 0.8857, 0.3898, 0.8924, 0.3939, 0.8768, 0.3819, 0.8793, 0.3779, 0.8949, 0.3983, 0.8764, 0.4024, 0.8608, 0.4014, 0.87, 0.3973, 0.8857, 0.3536, 0.8857, 0.3577, 0.87, 0.3519, 0.8608, 0.3479, 0.8764, 0.3479, 0.8764, 0.3519, 0.8608, 0.3529, 0.8516, 0.3488, 0.8672, 0.3488, 0.8672, 0.3529, 0.8516, 0.3604, 0.8448, 0.3563, 0.8604, 0.3816, 0.8604, 0.3856, 0.8448, 0.3966, 0.8516, 0.3926, 0.8672, 0.3926, 0.8672, 0.3966, 0.8516, 0.4024, 0.8608, 0.3983, 0.8764, 0.3683, 0.858, 0.3724, 0.8423, 0.3856, 0.8448, 0.3816, 0.8604, 0.3995, 0.6861, 0.4115, 0.6494, 0.389, 0.6523, 0.3805, 0.689, 0.5833, 0.8728, 0.5804, 0.8515, 0.5922, 0.8595, 0.5945, 0.8728, 0.614, 0.8728, 0.6119, 0.8625, 0.6342, 0.8595, 0.6365, 0.8728, 0.6098, 0.9186, 0.6122, 0.9139, 0.5996, 0.9079, 0.5988, 0.9119, 0.6636, 0.8406, 0.674, 0.8447, 0.6781, 0.8728, 0.6672, 0.8728, 0.5945, 0.8728, 0.5922, 0.8595, 0.6119, 0.8625, 0.614, 0.8728, 0.6365, 0.8728, 0.6342, 0.8595, 0.6531, 0.8515, 0.656, 0.8728, 0.6313, 0.8186, 0.6369, 0.8252, 0.6595, 0.8278, 0.651, 0.8216, 0.6425, 0.9119, 0.6498, 0.9079, 0.6412, 0.9139, 0.6351, 0.9186, 0.656, 0.8728, 0.6531, 0.8515, 0.6636, 0.8406, 0.6672, 0.8728, 0.5833, 0.8728, 0.5797, 0.8406, 0.5804, 0.8515, 0.5833, 0.8728, 0.651, 0.8216, 0.6595, 0.8278, 0.6731, 0.835, 0.6628, 0.8296, 0.1635, 0.5993, 0.1794, 0.5763, 0.1526, 0.5561, 0.1447, 0.5813, 0.359, 0.6861, 0.364, 0.6494, 0.3464, 0.6394, 0.3407, 0.6784, 0.0959, 0.6876, 0.08058, 0.6593, 0.06464, 0.67, 0.0828, 0.6954, 0.141, 0.6832, 0.1503, 0.6507, 0.126, 0.6465, 0.1254, 0.6815, 0.3407, 0.6784, 0.3464, 0.6394, 0.3377, 0.6309, 0.3306, 0.6678, 0.1254, 0.6815, 0.126, 0.6465, 0.1019, 0.6499, 0.1099, 0.6827, 0.1673, 0.6971, 0.186, 0.6721, 0.1715, 0.661, 0.1548, 0.6887, 0.4327, 0.6034, 0.4273, 0.5991, 0.4351, 0.5674, 0.4445, 0.5674, 0.3805, 0.689, 0.389, 0.6523, 0.364, 0.6494, 0.359, 0.6861, 0.1099, 0.6827, 0.1019, 0.6499, 0.08058, 0.6593, 0.0959, 0.6876, 0.1548, 0.6887, 0.1715, 0.661, 0.1503, 0.6507, 0.141, 0.6832, 0.6923, 0.6279, 0.7023, 0.6279, 0.693, 0.6279, 0.6668, 0.6279, 0.6346, 0.6279, 0.5996, 0.6279, 0.5712, 0.6279, 0.5569, 0.6279, 0.5706, 0.6279, 0.5886, 0.6279, 0.6288, 0.6279, 0.6638, 0.6279, 0.423, 0.6084, 0.4345, 0.5674, 0.406, 0.5674, 0.3975, 0.6098, 0.3675, 0.6092, 0.371, 0.5674, 0.3308, 0.5674, 0.3386, 0.6062, 0.08626, 0.595, 0.07275, 0.5758, 0.03225, 0.626, 0.05217, 0.6467, 0.1447, 0.5813, 0.1526, 0.5561, 0.1261, 0.5493, 0.1244, 0.574, 0.3386, 0.6062, 0.3308, 0.5674, 0.3128, 0.5674, 0.3253, 0.6019, 0.1244, 0.574, 0.1261, 0.5493, 0.09972, 0.5563, 0.1034, 0.5793, 0.198, 0.6506, 0.2202, 0.6279, 0.1794, 0.5763, 0.1635, 0.5993, 0.3975, 0.6098, 0.406, 0.5674, 0.371, 0.5674, 0.3675, 0.6092, 0.1034, 0.5793, 0.09972, 0.5563, 0.07275, 0.5758, 0.08626, 0.595, 0.5996, 0.9079, 0.5946, 0.8728, 0.5817, 0.8728, 0.593, 0.8997, 0.6509, 0.8997, 0.6781, 0.8728, 0.6781, 0.8728, 0.6498, 0.9079, 0.6412, 0.9139, 0.6652, 0.8728, 0.6428, 0.8728, 0.6274, 0.9161, 0.6122, 0.9139, 0.617, 0.8728, 0.5946, 0.8728, 0.5996, 0.9079, 0.6498, 0.9079, 0.6781, 0.8728, 0.6652, 0.8728, 0.6412, 0.9139, 0.6274, 0.9161, 0.6428, 0.8728, 0.617, 0.8728, 0.6122, 0.9139, 0.6781, 0.8728, 0.674, 0.8447, 0.6731, 0.835, 0.6781, 0.8728, 0.617, 0.8728, 0.6113, 0.8278, 0.5896, 0.835, 0.5946, 0.8728, 0.6781, 0.8728, 0.6731, 0.835, 0.6595, 0.8278, 0.6652, 0.8728, 0.5946, 0.8728, 0.5896, 0.835, 0.5776, 0.8447, 0.5817, 0.8728, 0.6652, 0.8728, 0.6595, 0.8278, 0.6369, 0.8252, 0.6428, 0.8728, 0.6428, 0.8728, 0.6369, 0.8252, 0.6113, 0.8278, 0.617, 0.8728, 0.5931, 0.9026, 0.593, 0.8997, 0.5817, 0.8728, 0.5833, 0.8728, 0.6672, 0.8728, 0.6781, 0.8728, 0.6509, 0.8997, 0.6435, 0.9026, 0.6231, 0.9211, 0.6274, 0.9161, 0.6122, 0.9139, 0.6098, 0.9186, 0.6628, 0.8296, 0.6731, 0.835, 0.674, 0.8447, 0.6636, 0.8406, 0.4109, 0.6784, 0.4116, 0.6678, 0.4195, 0.6309, 0.4209, 0.6394, 0.423, 0.6084, 0.4327, 0.6034, 0.4445, 0.5674, 0.4345, 0.5674, 0.3995, 0.6861, 0.4109, 0.6784, 0.4209, 0.6394, 0.4115, 0.6494, 0.4115, 0.6494, 0.4209, 0.6394, 0.4327, 0.6034, 0.423, 0.6084, 0.1019, 0.6499, 0.1034, 0.5793, 0.08626, 0.595, 0.08058, 0.6593, 0.389, 0.6523, 0.3975, 0.6098, 0.3675, 0.6092, 0.364, 0.6494, 0.186, 0.6721, 0.198, 0.6506, 0.1635, 0.5993, 0.1715, 0.661, 0.126, 0.6465, 0.1244, 0.574, 0.1034, 0.5793, 0.1019, 0.6499, 0.3464, 0.6394, 0.3386, 0.6062, 0.3253, 0.6019, 0.3377, 0.6309, 0.1503, 0.6507, 0.1447, 0.5813, 0.1244, 0.574, 0.126, 0.6465, 0.08058, 0.6593, 0.08626, 0.595, 0.05217, 0.6467, 0.06464, 0.67, 0.364, 0.6494, 0.3675, 0.6092, 0.3386, 0.6062, 0.3464, 0.6394, 0.4115, 0.6494, 0.423, 0.6084, 0.3975, 0.6098, 0.389, 0.6523, 0.4209, 0.6394, 0.4195, 0.6309, 0.4273, 0.5991, 0.4327, 0.6034, 0.1715, 0.661, 0.1635, 0.5993, 0.1447, 0.5813, 0.1503, 0.6507])
me_sphere_006.use_remesh_fix_poles = True
me_sphere_006.use_remesh_preserve_attributes = False
me_sphere_006.use_mirror_x = True
me_sphere_006.update()
arm_armature = bpy.data.armatures.new('Armature')  # bones are not reproduced

# ---- objects
ob_leg = bpy.data.objects.new('Leg', me_sphere_006)
ob_lower_001 = bpy.data.objects.new('Lower_001', arm_armature)

# ---- transforms, parenting, visibility, modifiers, constraints
ob_leg.parent = ob_lower_001
ob_leg.matrix_parent_inverse = Matrix(((1.0, -0.0, 0.0, -0.0), (-0.0, 1.0, -0.0, -0.1279), (0.0, -0.0, 1.0, -1.637), (-0.0, 0.0, -0.0, 1.0)))
ob_leg.location = (0.0, 0.0, 0.0)
ob_leg.use_mesh_mirror_x = True
_vg = ob_leg.vertex_groups.new(name='Spine')
_vg = ob_leg.vertex_groups.new(name='Thigh.l')
for _i, _w in zip([0, 1, 2, 3, 4, 5, 6, 7, 8, 9, 10, 11, 12, 13, 14, 15, 16, 17, 18, 19, 20, 21, 22, 23, 24, 25, 26, 27, 28, 29, 30, 31, 32, 33, 34, 35, 36, 37, 38, 39, 40, 41, 42, 43, 44, 45, 46, 47, 48, 49, 50, 51, 52, 53, 54, 55, 56, 57, 58, 59, 60, 61, 62, 63, 64, 65, 66, 67, 68, 69, 70, 71, 72, 73, 74, 75, 76, 77, 78, 79, 80, 81, 82, 83, 84, 85, 86, 87, 88, 89, 90, 91, 92, 93, 94, 95, 96, 97, 98, 99, 100, 101, 102, 103, 104, 105, 106, 107, 108, 109, 110, 111, 112, 113, 114, 115, 139, 140, 141, 142, 143, 144, 145, 146, 147, 148, 149, 150, 151, 152, 153, 154, 155, 156, 157, 158, 159], [0.9992, 0.997, 0.9842, 0.9502, 0.9995, 0.9992, 0.9985, 0.9971, 0.9938, 0.9851, 0.9541, 0.9996, 0.9993, 0.9987, 0.9976, 0.9949, 0.9882, 0.9655, 0.9996, 0.9994, 0.999, 0.9982, 0.9964, 0.9921, 0.9789, 0.9997, 0.9996, 0.9993, 0.9988, 0.9976, 0.995, 0.9875, 0.9997, 0.9997, 0.9995, 0.9991, 0.9984, 0.9967, 0.9923, 0.9997, 0.9997, 0.9997, 0.9996, 0.9993, 0.9987, 0.9973, 0.9938, 0.9997, 0.9997, 0.9996, 0.9992, 0.9985, 0.9969, 0.9924, 0.9997, 0.9996, 0.9994, 0.9989, 0.9979, 0.9953, 0.9877, 0.9997, 0.9995, 0.9992, 0.9985, 0.9968, 0.9926, 0.9789, 0.9996, 0.9994, 0.9989, 0.9979, 0.9954, 0.9891, 0.9672, 0.9996, 0.9993, 0.9987, 0.9973, 0.9942, 0.9859, 0.9563, 0.9995, 0.9985, 0.9935, 0.3327, 0.3466, 0.2939, 0.3199, 0.3368, 0.2918, 0.3161, 0.7648, 0.8355, 0.8315, 0.8977, 0.9172, 0.9466, 0.9526, 0.9717, 0.7723, 0.7356, 0.9769, 0.9698, 0.09994, 0.1058, 0.08822, 0.077, 0.07829, 0.08405, 0.103, 0.08154, 0.0741, 0.07594, 0.08167, 0.09455, 0.842, 0.4101, 0.8963, 0.4604, 0.9325, 0.4794, 0.9292, 0.4787, 0.4634, 0.4216, 0.4871, 0.8356, 0.9002, 0.9413, 0.1563, 0.154, 0.1842, 0.299, 0.1813, 0.1521, 0.1452]): _vg.add([_i], _w, 'REPLACE')
_vg = ob_leg.vertex_groups.new(name='Shin.l')
for _i, _w in zip([3, 10, 17, 74, 81, 85, 86, 87, 88, 89, 90, 91, 92, 93, 94, 95, 96, 97, 98, 99, 100, 101, 103, 104, 105, 106, 107, 108, 109, 110, 111, 112, 113, 114, 115, 116, 117, 118, 119, 120, 121, 122, 123, 124, 125, 126, 127, 128, 129, 130, 136, 137, 138, 139, 140, 141, 142, 143, 144, 145, 146, 147, 148, 149, 150, 151, 152, 153, 154, 155, 156, 157, 158, 159, 160, 162, 163, 164, 165, 166, 167, 170, 172], [0.04778, 0.03998, 0.01728, 0.01425, 0.03589, 0.6512, 0.6448, 0.6813, 0.655, 0.6412, 0.6863, 0.6708, 0.2305, 0.1598, 0.1648, 0.09945, 0.08024, 0.05188, 0.0419, 0.00501, 0.2236, 0.2605, 0.008669, 0.8723, 0.8808, 0.8441, 0.8003, 0.7438, 0.7065, 0.6765, 0.7056, 0.7463, 0.8043, 0.8574, 0.8817, 0.896, 0.9535, 0.6978, 0.2888, 0.2006, 0.1153, 0.0577, 0.09747, 0.1654, 0.348, 0.9129, 0.2809, 0.2188, 0.09643, 0.0642, 0.06217, 0.09305, 0.2927, 0.1531, 0.5708, 0.1006, 0.5251, 0.0656, 0.5098, 0.0688, 0.5101, 0.5229, 0.5606, 0.5032, 0.1585, 0.09657, 0.05719, 0.7579, 0.7567, 0.7334, 0.6296, 0.734, 0.7608, 0.7792, 0.7191, 0.0005455, 0.4903, 0.4789, 0.2197, 0.4826, 0.09957, 0.1047, 0.212]): _vg.add([_i], _w, 'REPLACE')
_vg = ob_leg.vertex_groups.new(name='CKnee.l')
_vg = ob_leg.vertex_groups.new(name='CLeg.l')
for _i, _w in zip([2, 3, 8, 9, 10, 15, 16, 17, 23, 24, 31, 74, 81, 85, 86, 91, 92, 93, 96, 100, 101, 104, 105, 106, 107, 113, 114, 115, 116, 117, 118, 119, 120, 121, 122, 123, 124, 125, 126, 127, 128, 129, 130, 131, 132, 133, 134, 135, 136, 137, 138, 160, 161, 162, 163, 164, 165, 166, 167, 168, 169, 170, 171, 172], [0.0, 0.0, 0.0, 0.0, 0.0, 0.0, 0.0, 0.0, 0.0, 0.0, 0.0, 0.0, 0.0, 0.0, 0.0, 0.0, 0.0, 0.0, 0.0, 0.0, 0.0, 0.0, 0.0, 0.0, 0.0, 0.0, 0.0, 0.0, 0.0, 0.0, 0.0, 0.0, 0.0, 0.0, 0.0, 0.0, 0.0, 0.0, 0.0, 0.0, 0.0, 0.0, 0.06033, 0.0, 0.0, 0.0, 0.0, 0.0, 0.0, 0.0, 0.0, 0.0, 0.0, 0.0, 0.0, 0.0, 0.0, 0.0, 0.0, 0.0, 0.0, 0.0, 0.0, 0.0]): _vg.add([_i], _w, 'REPLACE')
_vg = ob_leg.vertex_groups.new(name='Foot.l')
for _i, _w in zip([88, 104, 106, 107, 108, 109, 110, 111, 112, 113, 114, 116, 117, 118, 119, 120, 121, 122, 123, 124, 125, 126, 127, 128, 129, 130, 131, 132, 133, 134, 135, 136, 137, 138, 153, 154, 155, 156, 157, 158, 159, 160, 161, 162, 163, 164, 165, 166, 167, 168, 169, 170, 171, 172], [0.0001611, 0.005136, 0.06741, 0.1224, 0.1777, 0.2093, 0.2205, 0.2127, 0.1793, 0.1195, 0.0607, 0.09484, 0.0301, 0.2888, 0.6965, 0.7861, 0.8741, 0.9354, 0.8927, 0.8223, 0.6377, 0.07932, 0.5268, 0.3507, 0.8766, 0.9207, 0.9823, 0.996, 1.0, 0.9944, 0.9815, 0.9214, 0.8775, 0.5283, 0.08575, 0.08919, 0.08236, 0.07135, 0.08462, 0.087, 0.07548, 0.2683, 0.9991, 0.9716, 0.4792, 0.5021, 0.77, 0.5022, 0.8906, 0.9755, 1.0, 0.8863, 0.9942, 0.7766]): _vg.add([_i], _w, 'REPLACE')
_vg = ob_leg.vertex_groups.new(name='Thigh.r')
for _i, _w in zip([173, 174, 175, 176, 177, 178, 179, 180, 181, 182, 183, 184, 185, 186, 187, 188, 189, 190, 191, 192, 193, 194, 195, 196, 197, 198, 199, 200, 201, 202, 203, 204, 205, 206, 207, 208, 209, 210, 211, 212, 213, 214, 215, 216, 217, 218, 219, 220, 221, 222, 223, 224, 225, 226, 227, 228, 229, 230, 231, 232, 233, 234, 235, 236, 237, 238, 239, 240, 241, 242, 243, 244, 245, 246, 247, 248, 249, 250, 251, 252, 253, 254, 255, 256, 257, 258, 259, 260, 261, 262, 263, 264, 265, 266, 267, 268, 269, 270, 271, 272, 273, 274, 275, 276, 277, 278, 279, 280, 281, 282, 283, 284, 285, 286, 287, 288, 312, 313, 314, 315, 316, 317, 318, 319, 320, 321, 322, 323, 324, 325, 326, 327, 328, 329, 330, 331, 332], [0.9992, 0.997, 0.9842, 0.9502, 0.9995, 0.9992, 0.9985, 0.9971, 0.9938, 0.9851, 0.9541, 0.9996, 0.9993, 0.9987, 0.9976, 0.9949, 0.9882, 0.9655, 0.9996, 0.9994, 0.999, 0.9982, 0.9964, 0.9921, 0.9789, 0.9997, 0.9996, 0.9993, 0.9988, 0.9976, 0.995, 0.9875, 0.9997, 0.9997, 0.9995, 0.9991, 0.9984, 0.9967, 0.9923, 0.9997, 0.9997, 0.9997, 0.9996, 0.9993, 0.9987, 0.9973, 0.9938, 0.9997, 0.9997, 0.9996, 0.9992, 0.9985, 0.9969, 0.9924, 0.9997, 0.9996, 0.9994, 0.9989, 0.9979, 0.9953, 0.9877, 0.9997, 0.9995, 0.9992, 0.9985, 0.9968, 0.9926, 0.9789, 0.9996, 0.9994, 0.9989, 0.9979, 0.9954, 0.9891, 0.9672, 0.9996, 0.9993, 0.9987, 0.9973, 0.9942, 0.9859, 0.9563, 0.9995, 0.9985, 0.9935, 0.3327, 0.3466, 0.2939, 0.3199, 0.3368, 0.2918, 0.3161, 0.7648, 0.8355, 0.8315, 0.8977, 0.9172, 0.9466, 0.9526, 0.9717, 0.7723, 0.7356, 0.9769, 0.9698, 0.09994, 0.1058, 0.08822, 0.077, 0.07829, 0.08405, 0.103, 0.08154, 0.0741, 0.07595, 0.08167, 0.09456, 0.842, 0.4101, 0.8963, 0.4604, 0.9325, 0.4794, 0.9292, 0.4787, 0.4634, 0.4216, 0.4871, 0.8356, 0.9002, 0.9413, 0.1563, 0.154, 0.1842, 0.299, 0.1813, 0.1521, 0.1452]): _vg.add([_i], _w, 'REPLACE')
_vg = ob_leg.vertex_groups.new(name='Shin.r')
for _i, _w in zip([176, 183, 190, 247, 254, 258, 259, 260, 261, 262, 263, 264, 265, 266, 267, 268, 269, 270, 271, 272, 273, 274, 276, 277, 278, 279, 280, 281, 282, 283, 284, 285, 286, 287, 288, 289, 290, 291, 292, 293, 294, 295, 296, 297, 298, 299, 300, 301, 302, 303, 309, 310, 311, 312, 313, 314, 315, 316, 317, 318, 319, 320, 321, 322, 323, 324, 325, 326, 327, 328, 329, 330, 331, 332, 333, 336, 337, 338, 339, 340, 343, 345], [0.04779, 0.03998, 0.01728, 0.01425, 0.03589, 0.6512, 0.6448, 0.6814, 0.655, 0.6413, 0.6863, 0.6708, 0.2305, 0.1599, 0.1648, 0.09945, 0.08025, 0.05189, 0.04191, 0.005011, 0.2236, 0.2605, 0.008671, 0.8723, 0.8808, 0.8442, 0.8005, 0.7439, 0.7066, 0.6765, 0.7057, 0.7465, 0.8045, 0.8575, 0.8817, 0.896, 0.9534, 0.6985, 0.2899, 0.2011, 0.1155, 0.05773, 0.09762, 0.1662, 0.3491, 0.9129, 0.2495, 0.132, 0.1209, 0.07521, 0.07374, 0.1188, 0.2642, 0.1531, 0.5708, 0.1006, 0.5251, 0.06561, 0.5098, 0.0688, 0.5101, 0.5229, 0.5606, 0.5032, 0.1585, 0.09658, 0.0572, 0.7579, 0.7567, 0.7334, 0.6296, 0.7341, 0.7609, 0.7793, 0.72, 0.4848, 0.4768, 0.224, 0.4812, 0.1037, 0.1084, 0.2173]): _vg.add([_i], _w, 'REPLACE')
_vg = ob_leg.vertex_groups.new(name='CKnee.r')
_vg = ob_leg.vertex_groups.new(name='CLeg.r')
for _i, _w in zip([259, 264, 277, 278, 279, 280, 286, 287, 288, 289, 290, 291, 292, 293, 294, 295, 296, 297, 298, 299, 300, 301, 302, 303, 304, 305, 306, 307, 308, 309, 310, 311, 333, 334, 335, 336, 337, 338, 339, 340, 341, 342, 343, 344, 345], [0.0, 0.0, 0.0, 0.0, 0.0, 0.0, 0.0, 0.0, 0.0, 0.0, 0.0, 0.0, 0.0, 0.0, 0.0, 0.0, 0.0, 0.0, 0.0, 0.0, 0.0, 0.0, 0.0, 0.06033, 0.0, 0.0, 0.0, 0.0, 0.0, 0.0, 0.0, 0.0, 0.0, 0.0, 0.0, 0.0, 0.0, 0.0, 0.0, 0.0, 0.0, 0.0, 0.0, 0.0, 0.0]): _vg.add([_i], _w, 'REPLACE')
_vg = ob_leg.vertex_groups.new(name='Foot.r')
for _i, _w in zip([277, 279, 280, 281, 282, 283, 284, 285, 286, 287, 289, 290, 291, 292, 293, 294, 295, 296, 297, 298, 299, 300, 301, 302, 303, 304, 305, 306, 307, 308, 309, 310, 311, 326, 327, 328, 329, 330, 331, 332, 333, 334, 335, 336, 337, 338, 339, 340, 341, 342, 343, 344, 345], [0.004358, 0.06667, 0.1216, 0.1771, 0.209, 0.2202, 0.2124, 0.1785, 0.1185, 0.05993, 0.09305, 0.02844, 0.2836, 0.6898, 0.7831, 0.8733, 0.9351, 0.8917, 0.8173, 0.631, 0.0775, 0.4466, 0.2419, 0.7421, 0.8588, 1.0, 1.0, 1.0, 1.0, 1.0, 0.8544, 0.7322, 0.4504, 0.08549, 0.08872, 0.08221, 0.07125, 0.08446, 0.08667, 0.07498, 0.2627, 1.0, 0.9745, 0.4691, 0.4904, 0.7432, 0.4921, 0.8661, 0.978, 1.0, 0.8652, 0.9961, 0.7438]): _vg.add([_i], _w, 'REPLACE')
_m = ob_leg.modifiers.new('Armature', 'ARMATURE')
_m.object = ob_lower_001
ob_lower_001.location = (0.0, 0.1279, 1.637)
ob_lower_001.show_in_front = True

# ---- collection membership
col_collection.objects.link(ob_leg)
col_collection.objects.link(ob_lower_001)

# ---- scene / render settings (as saved in the file)
scene.frame_start = 0; scene.frame_end = 40; scene.frame_set(0)
scene.render.engine = 'BLENDER_EEVEE_NEXT'
scene.cycles.sampling_pattern = 'TABULATED_SOBOL'
scene.cycles.use_light_tree = False
scene.view_settings.view_transform = 'Filmic'
bpy.context.view_layer.update()

# ---- added for rendering (the .blend has no active camera and no usable light): camera, sun
cam_auto = bpy.data.cameras.new('AutoCamera')
cam_auto.lens = 50.0
cam_auto.sensor_width = 36.0
cam_auto.clip_end = 1000.0
ob_auto_camera = bpy.data.objects.new('AutoCamera', cam_auto)
scene.collection.objects.link(ob_auto_camera)
ob_auto_camera.location = (3.06286, -3.84009, 3.21853)
ob_auto_camera.rotation_euler = (1.09748, -7.21219e-08, 0.694738)
scene.camera = ob_auto_camera
light_auto_sun = bpy.data.lights.new('AutoSun', 'SUN')
light_auto_sun.energy = 3.0
light_auto_sun.angle = 0.0523599
ob_auto_sun = bpy.data.objects.new('AutoSun', light_auto_sun)
scene.collection.objects.link(ob_auto_sun)
ob_auto_sun.rotation_euler = (0.872665, 0.174533, 0.523599)
bpy.context.view_layer.update()
